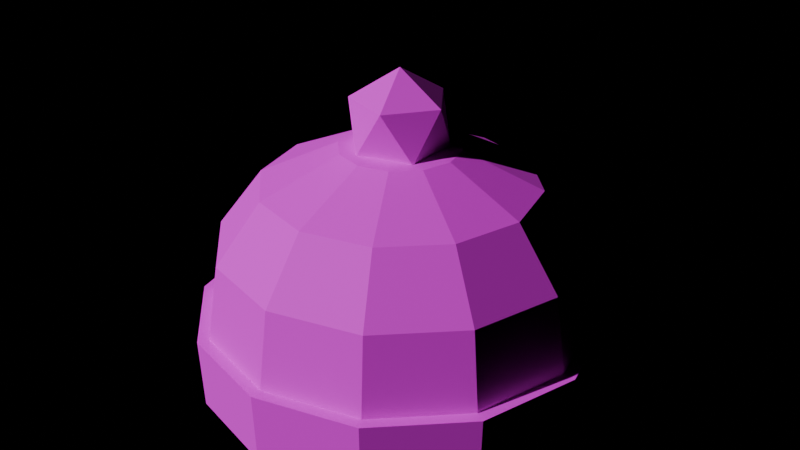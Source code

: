 # Source: COS_Beanie.blend  (saved by Blender 4.3.34; exported with 4.5.12 LTS)
import bpy
from mathutils import Matrix  # noqa: F401  (used for matrix-valued properties, if any)

bpy.ops.wm.read_factory_settings(use_empty=True)
scene = bpy.context.scene
scene.name = 'Scene'

# ---- images (referenced by path relative to the original .blend; pixels are not part of the script)
import os
ASSET_DIR = os.environ.get("B2B_ASSET_DIR", "")  # directory of the original .blend (textures are referenced by path, not embedded)
HERE = os.path.dirname(os.path.abspath(__file__))  # packed textures are extracted next to this script under _unpacked/

def load_image(name, relpath, width, height, colorspace="sRGB"):
    """Load a texture the original file referenced (path relative to the .blend, or extracted next to this script)."""
    p = next((c for c in (os.path.join(HERE, relpath), os.path.join(ASSET_DIR, relpath)) if relpath and os.path.exists(c)), "")
    if p:
        img = bpy.data.images.load(p, check_existing=True)
        img.name = name
    else:  # same state as the original file: an image datablock whose file is absent (Cycles renders it pink)
        img = bpy.data.images.new(name, width, height)
        img.source = "FILE"
        img.filepath = "//" + (relpath or name)
    img.colorspace_settings.name = colorspace
    return img
img_palette_png = load_image('palette.png', 'palette.png', 1024, 1024, 'sRGB')

# ---- materials (node trees are filled in below, after node groups)
mat_md_palette = bpy.data.materials.new('MD_Palette')

# ---- material node trees
mat_md_palette.use_nodes = True; mat_md_palette.node_tree.nodes.clear()
_N = mat_md_palette.node_tree.nodes; _L = mat_md_palette.node_tree.links
n0 = _N.new('ShaderNodeBsdfPrincipled'); n0.name = 'Principled BSDF'; n0.location = (10, 300)
n0.inputs[2].default_value = 0.8
n1 = _N.new('ShaderNodeOutputMaterial'); n1.name = 'Material Output'; n1.location = (300, 300)
n2 = _N.new('ShaderNodeTexImage'); n2.name = 'Image Texture'; n2.location = (-400, 0)
n2.image = img_palette_png
n2.interpolation = 'Closest'
_L.new(n0.outputs[0], n1.inputs[0])
_L.new(n2.outputs[0], n0.inputs[0])
n1.is_active_output = True

# ---- lights
light_previewsun = bpy.data.lights.new('PreviewSun', 'SUN')
light_previewsun.energy = 3.0

# ---- meshes
me_cos_beanie = bpy.data.meshes.new('COS_Beanie')
me_cos_beanie.from_pydata([(0.63, 0.0, 0.0), (0.5456, 0.315, 0.0), (0.315, 0.5456, 0.0), (3.858e-17, 0.63, 0.0), (-0.315, 0.5456, 0.0), (-0.5456, 0.315, 0.0), (-0.63, 7.715e-17, 0.0), (-0.5456, -0.315, 0.0), (-0.315, -0.5456, 0.0), (-1.157e-16, -0.63, 0.0), (0.315, -0.5456, 0.0), (0.5456, -0.315, 0.0), (0.65, 0.0, 0.25), (0.5629, 0.325, 0.25), (0.325, 0.5629, 0.25), (3.98e-17, 0.65, 0.25), (-0.325, 0.5629, 0.25), (-0.5629, 0.325, 0.25), (-0.65, 7.96e-17, 0.25), (-0.5629, -0.325, 0.25), (-0.325, -0.5629, 0.25), (-1.194e-16, -0.65, 0.25), (0.325, -0.5629, 0.25), (0.5629, -0.325, 0.25), (0.61, 0.0, 0.5), (0.5283, 0.305, 0.5), (0.305, 0.5283, 0.5), (3.735e-17, 0.61, 0.5), (-0.305, 0.5283, 0.5), (-0.5283, 0.305, 0.5), (-0.61, 7.47e-17, 0.5), (-0.5283, -0.305, 0.5), (-0.305, -0.5283, 0.5), (-1.121e-16, -0.61, 0.5), (0.305, -0.5283, 0.5), (0.5283, -0.305, 0.5), (0.46, 0.0, 0.7), (0.3984, 0.23, 0.7), (0.23, 0.3984, 0.7), (2.817e-17, 0.46, 0.7), (-0.23, 0.3984, 0.7), (-0.3984, 0.23, 0.7), (-0.46, 5.633e-17, 0.7), (-0.3984, -0.23, 0.7), (-0.23, -0.3984, 0.7), (-8.45e-17, -0.46, 0.7), (0.23, -0.3984, 0.7), (0.3984, -0.23, 0.7), (0.2, 0.0, 0.82), (0.1732, 0.1, 0.82), (0.1, 0.1732, 0.82), (1.225e-17, 0.2, 0.82), (-0.1, 0.1732, 0.82), (-0.1732, 0.1, 0.82), (-0.2, 2.449e-17, 0.82), (-0.1732, -0.1, 0.82), (-0.1, -0.1732, 0.82), (-3.674e-17, -0.2, 0.82), (0.1, -0.1732, 0.82), (0.1732, -0.1, 0.82), (0.0, 0.0, 0.84), (0.68, 0.0, 0.0), (0.5889, 0.34, 0.0), (0.34, 0.5889, 0.0), (4.164e-17, 0.68, 0.0), (-0.34, 0.5889, 0.0), (-0.5889, 0.34, 0.0), (-0.68, 8.328e-17, 0.0), (-0.5889, -0.34, 0.0), (-0.34, -0.5889, 0.0), (-1.249e-16, -0.68, 0.0), (0.34, -0.5889, 0.0), (0.5889, -0.34, 0.0), (0.69, 0.0, 0.24), (0.5976, 0.345, 0.24), (0.345, 0.5976, 0.24), (4.225e-17, 0.69, 0.24), (-0.345, 0.5976, 0.24), (-0.5976, 0.345, 0.24), (-0.69, 8.45e-17, 0.24), (-0.5976, -0.345, 0.24), (-0.345, -0.5976, 0.24), (-1.268e-16, -0.69, 0.24), (0.345, -0.5976, 0.24), (0.5976, -0.345, 0.24), (0.0, 0.0, 0.24), (0.0, 0.0, 0.72), (0.1302, -0.09463, 0.8195), (-0.04975, -0.1531, 0.8195), (-0.161, 0.0, 0.8195), (-0.04975, 0.1531, 0.8195), (0.1302, 0.09463, 0.8195), (0.04975, -0.1531, 0.9805), (-0.1302, -0.09463, 0.9805), (-0.1302, 0.09463, 0.9805), (0.04975, 0.1531, 0.9805), (0.161, 0.0, 0.9805), (0.0, 0.0, 1.08)], [], [(0, 1, 13, 12), (1, 2, 14, 13), (2, 3, 15, 14), (3, 4, 16, 15), (4, 5, 17, 16), (5, 6, 18, 17), (6, 7, 19, 18), (7, 8, 20, 19), (8, 9, 21, 20), (9, 10, 22, 21), (10, 11, 23, 22), (11, 0, 12, 23), (12, 13, 25, 24), (13, 14, 26, 25), (14, 15, 27, 26), (15, 16, 28, 27), (16, 17, 29, 28), (17, 18, 30, 29), (18, 19, 31, 30), (19, 20, 32, 31), (20, 21, 33, 32), (21, 22, 34, 33), (22, 23, 35, 34), (23, 12, 24, 35), (24, 25, 37, 36), (25, 26, 38, 37), (26, 27, 39, 38), (27, 28, 40, 39), (28, 29, 41, 40), (29, 30, 42, 41), (30, 31, 43, 42), (31, 32, 44, 43), (32, 33, 45, 44), (33, 34, 46, 45), (34, 35, 47, 46), (35, 24, 36, 47), (36, 37, 49, 48), (37, 38, 50, 49), (38, 39, 51, 50), (39, 40, 52, 51), (40, 41, 53, 52), (41, 42, 54, 53), (42, 43, 55, 54), (43, 44, 56, 55), (44, 45, 57, 56), (45, 46, 58, 57), (46, 47, 59, 58), (47, 36, 48, 59), (48, 49, 60), (49, 50, 60), (50, 51, 60), (51, 52, 60), (52, 53, 60), (53, 54, 60), (54, 55, 60), (55, 56, 60), (56, 57, 60), (57, 58, 60), (58, 59, 60), (59, 48, 60), (11, 10, 9, 8, 7, 6, 5, 4, 3, 2, 1, 0), (61, 62, 74, 73), (62, 63, 75, 74), (63, 64, 76, 75), (64, 65, 77, 76), (65, 66, 78, 77), (66, 67, 79, 78), (67, 68, 80, 79), (68, 69, 81, 80), (69, 70, 82, 81), (70, 71, 83, 82), (71, 72, 84, 83), (72, 61, 73, 84), (73, 74, 85), (74, 75, 85), (75, 76, 85), (76, 77, 85), (77, 78, 85), (78, 79, 85), (79, 80, 85), (80, 81, 85), (81, 82, 85), (82, 83, 85), (83, 84, 85), (84, 73, 85), (72, 71, 70, 69, 68, 67, 66, 65, 64, 63, 62, 61), (86, 87, 88), (87, 86, 91), (86, 88, 89), (86, 89, 90), (86, 90, 91), (87, 91, 96), (88, 87, 92), (89, 88, 93), (90, 89, 94), (91, 90, 95), (87, 96, 92), (88, 92, 93), (89, 93, 94), (90, 94, 95), (91, 95, 96), (92, 96, 97), (93, 92, 97), (94, 93, 97), (95, 94, 97), (96, 95, 97)])
_uv = me_cos_beanie.uv_layers.new(name='Float2')
_uv.uv.foreach_set('vector', [0.0625, 0.6875, 0.0625, 0.6875, 0.0625, 0.6875, 0.0625, 0.6875, 0.0625, 0.6875, 0.0625, 0.6875, 0.0625, 0.6875, 0.0625, 0.6875, 0.0625, 0.6875, 0.0625, 0.6875, 0.0625, 0.6875, 0.0625, 0.6875, 0.0625, 0.6875, 0.0625, 0.6875, 0.0625, 0.6875, 0.0625, 0.6875, 0.0625, 0.6875, 0.0625, 0.6875, 0.0625, 0.6875, 0.0625, 0.6875, 0.0625, 0.6875, 0.0625, 0.6875, 0.0625, 0.6875, 0.0625, 0.6875, 0.0625, 0.6875, 0.0625, 0.6875, 0.0625, 0.6875, 0.0625, 0.6875, 0.0625, 0.6875, 0.0625, 0.6875, 0.0625, 0.6875, 0.0625, 0.6875, 0.0625, 0.6875, 0.0625, 0.6875, 0.0625, 0.6875, 0.0625, 0.6875, 0.0625, 0.6875, 0.0625, 0.6875, 0.0625, 0.6875, 0.0625, 0.6875, 0.0625, 0.6875, 0.0625, 0.6875, 0.0625, 0.6875, 0.0625, 0.6875, 0.0625, 0.6875, 0.0625, 0.6875, 0.0625, 0.6875, 0.0625, 0.6875, 0.0625, 0.6875, 0.0625, 0.6875, 0.0625, 0.6875, 0.0625, 0.6875, 0.0625, 0.6875, 0.0625, 0.6875, 0.0625, 0.6875, 0.0625, 0.6875, 0.0625, 0.6875, 0.0625, 0.6875, 0.0625, 0.6875, 0.0625, 0.6875, 0.0625, 0.6875, 0.0625, 0.6875, 0.0625, 0.6875, 0.0625, 0.6875, 0.0625, 0.6875, 0.0625, 0.6875, 0.0625, 0.6875, 0.0625, 0.6875, 0.0625, 0.6875, 0.0625, 0.6875, 0.0625, 0.6875, 0.0625, 0.6875, 0.0625, 0.6875, 0.0625, 0.6875, 0.0625, 0.6875, 0.0625, 0.6875, 0.0625, 0.6875, 0.0625, 0.6875, 0.0625, 0.6875, 0.0625, 0.6875, 0.0625, 0.6875, 0.0625, 0.6875, 0.0625, 0.6875, 0.0625, 0.6875, 0.0625, 0.6875, 0.0625, 0.6875, 0.0625, 0.6875, 0.0625, 0.6875, 0.0625, 0.6875, 0.0625, 0.6875, 0.0625, 0.6875, 0.0625, 0.6875, 0.0625, 0.6875, 0.0625, 0.6875, 0.0625, 0.6875, 0.0625, 0.6875, 0.0625, 0.6875, 0.0625, 0.6875, 0.0625, 0.6875, 0.0625, 0.6875, 0.0625, 0.6875, 0.0625, 0.6875, 0.0625, 0.6875, 0.0625, 0.6875, 0.0625, 0.6875, 0.0625, 0.6875, 0.0625, 0.6875, 0.0625, 0.6875, 0.0625, 0.6875, 0.0625, 0.6875, 0.0625, 0.6875, 0.0625, 0.6875, 0.0625, 0.6875, 0.0625, 0.6875, 0.0625, 0.6875, 0.0625, 0.6875, 0.0625, 0.6875, 0.0625, 0.6875, 0.0625, 0.6875, 0.0625, 0.6875, 0.0625, 0.6875, 0.0625, 0.6875, 0.0625, 0.6875, 0.0625, 0.6875, 0.0625, 0.6875, 0.0625, 0.6875, 0.0625, 0.6875, 0.0625, 0.6875, 0.0625, 0.6875, 0.0625, 0.6875, 0.0625, 0.6875, 0.0625, 0.6875, 0.0625, 0.6875, 0.0625, 0.6875, 0.0625, 0.6875, 0.0625, 0.6875, 0.0625, 0.6875, 0.0625, 0.6875, 0.0625, 0.6875, 0.0625, 0.6875, 0.0625, 0.6875, 0.0625, 0.6875, 0.0625, 0.6875, 0.0625, 0.6875, 0.0625, 0.6875, 0.0625, 0.6875, 0.0625, 0.6875, 0.0625, 0.6875, 0.0625, 0.6875, 0.0625, 0.6875, 0.0625, 0.6875, 0.0625, 0.6875, 0.0625, 0.6875, 0.0625, 0.6875, 0.0625, 0.6875, 0.0625, 0.6875, 0.0625, 0.6875, 0.0625, 0.6875, 0.0625, 0.6875, 0.0625, 0.6875, 0.0625, 0.6875, 0.0625, 0.6875, 0.0625, 0.6875, 0.0625, 0.6875, 0.0625, 0.6875, 0.0625, 0.6875, 0.0625, 0.6875, 0.0625, 0.6875, 0.0625, 0.6875, 0.0625, 0.6875, 0.0625, 0.6875, 0.0625, 0.6875, 0.0625, 0.6875, 0.0625, 0.6875, 0.0625, 0.6875, 0.0625, 0.6875, 0.0625, 0.6875, 0.0625, 0.6875, 0.0625, 0.6875, 0.0625, 0.6875, 0.0625, 0.6875, 0.0625, 0.6875, 0.0625, 0.6875, 0.0625, 0.6875, 0.0625, 0.6875, 0.0625, 0.6875, 0.0625, 0.6875, 0.0625, 0.6875, 0.0625, 0.6875, 0.0625, 0.6875, 0.0625, 0.6875, 0.0625, 0.6875, 0.0625, 0.6875, 0.0625, 0.6875, 0.0625, 0.6875, 0.0625, 0.6875, 0.0625, 0.6875, 0.0625, 0.6875, 0.0625, 0.6875, 0.0625, 0.6875, 0.0625, 0.6875, 0.0625, 0.6875, 0.0625, 0.6875, 0.0625, 0.6875, 0.0625, 0.6875, 0.0625, 0.6875, 0.0625, 0.6875, 0.0625, 0.6875, 0.0625, 0.6875, 0.0625, 0.6875, 0.0625, 0.6875, 0.0625, 0.6875, 0.0625, 0.6875, 0.0625, 0.6875, 0.0625, 0.6875, 0.0625, 0.6875, 0.0625, 0.6875, 0.0625, 0.6875, 0.0625, 0.6875, 0.0625, 0.6875, 0.0625, 0.6875, 0.0625, 0.6875, 0.0625, 0.6875, 0.0625, 0.6875, 0.0625, 0.6875, 0.0625, 0.6875, 0.0625, 0.6875, 0.0625, 0.6875, 0.0625, 0.6875, 0.0625, 0.6875, 0.0625, 0.6875, 0.0625, 0.6875, 0.0625, 0.6875, 0.0625, 0.6875, 0.0625, 0.6875, 0.0625, 0.6875, 0.0625, 0.6875, 0.0625, 0.6875, 0.0625, 0.6875, 0.0625, 0.6875, 0.5625, 0.6875, 0.5625, 0.6875, 0.5625, 0.6875, 0.5625, 0.6875, 0.5625, 0.6875, 0.5625, 0.6875, 0.5625, 0.6875, 0.5625, 0.6875, 0.5625, 0.6875, 0.5625, 0.6875, 0.5625, 0.6875, 0.5625, 0.6875, 0.5625, 0.6875, 0.5625, 0.6875, 0.5625, 0.6875, 0.5625, 0.6875, 0.5625, 0.6875, 0.5625, 0.6875, 0.5625, 0.6875, 0.5625, 0.6875, 0.5625, 0.6875, 0.5625, 0.6875, 0.5625, 0.6875, 0.5625, 0.6875, 0.5625, 0.6875, 0.5625, 0.6875, 0.5625, 0.6875, 0.5625, 0.6875, 0.5625, 0.6875, 0.5625, 0.6875, 0.5625, 0.6875, 0.5625, 0.6875, 0.5625, 0.6875, 0.5625, 0.6875, 0.5625, 0.6875, 0.5625, 0.6875, 0.5625, 0.6875, 0.5625, 0.6875, 0.5625, 0.6875, 0.5625, 0.6875, 0.5625, 0.6875, 0.5625, 0.6875, 0.5625, 0.6875, 0.5625, 0.6875, 0.5625, 0.6875, 0.5625, 0.6875, 0.5625, 0.6875, 0.5625, 0.6875, 0.5625, 0.6875, 0.5625, 0.6875, 0.5625, 0.6875, 0.5625, 0.6875, 0.5625, 0.6875, 0.5625, 0.6875, 0.5625, 0.6875, 0.5625, 0.6875, 0.5625, 0.6875, 0.5625, 0.6875, 0.5625, 0.6875, 0.5625, 0.6875, 0.5625, 0.6875, 0.5625, 0.6875, 0.5625, 0.6875, 0.5625, 0.6875, 0.5625, 0.6875, 0.5625, 0.6875, 0.5625, 0.6875, 0.5625, 0.6875, 0.5625, 0.6875, 0.5625, 0.6875, 0.5625, 0.6875, 0.5625, 0.6875, 0.5625, 0.6875, 0.5625, 0.6875, 0.5625, 0.6875, 0.5625, 0.6875, 0.5625, 0.6875, 0.5625, 0.6875, 0.5625, 0.6875, 0.5625, 0.6875, 0.5625, 0.6875, 0.5625, 0.6875, 0.5625, 0.6875, 0.5625, 0.6875, 0.5625, 0.6875, 0.5625, 0.6875, 0.5625, 0.6875, 0.5625, 0.6875, 0.5625, 0.6875, 0.5625, 0.6875, 0.5625, 0.6875, 0.5625, 0.6875, 0.5625, 0.6875, 0.5625, 0.6875, 0.5625, 0.6875, 0.5625, 0.6875, 0.0625, 0.9375, 0.0625, 0.9375, 0.0625, 0.9375, 0.0625, 0.9375, 0.0625, 0.9375, 0.0625, 0.9375, 0.0625, 0.9375, 0.0625, 0.9375, 0.0625, 0.9375, 0.0625, 0.9375, 0.0625, 0.9375, 0.0625, 0.9375, 0.0625, 0.9375, 0.0625, 0.9375, 0.0625, 0.9375, 0.0625, 0.9375, 0.0625, 0.9375, 0.0625, 0.9375, 0.0625, 0.9375, 0.0625, 0.9375, 0.0625, 0.9375, 0.0625, 0.9375, 0.0625, 0.9375, 0.0625, 0.9375, 0.0625, 0.9375, 0.0625, 0.9375, 0.0625, 0.9375, 0.0625, 0.9375, 0.0625, 0.9375, 0.0625, 0.9375, 0.0625, 0.9375, 0.0625, 0.9375, 0.0625, 0.9375, 0.0625, 0.9375, 0.0625, 0.9375, 0.0625, 0.9375, 0.0625, 0.9375, 0.0625, 0.9375, 0.0625, 0.9375, 0.0625, 0.9375, 0.0625, 0.9375, 0.0625, 0.9375, 0.0625, 0.9375, 0.0625, 0.9375, 0.0625, 0.9375, 0.0625, 0.9375, 0.0625, 0.9375, 0.0625, 0.9375, 0.0625, 0.9375, 0.0625, 0.9375, 0.0625, 0.9375, 0.0625, 0.9375, 0.0625, 0.9375, 0.0625, 0.9375, 0.0625, 0.9375, 0.0625, 0.9375, 0.0625, 0.9375, 0.0625, 0.9375, 0.0625, 0.9375, 0.0625, 0.9375])
me_cos_beanie.materials.append(mat_md_palette)
me_cos_beanie.update()

# ---- objects
ob_previewsun = bpy.data.objects.new('PreviewSun', light_previewsun)
ob_cos_beanie = bpy.data.objects.new('COS_Beanie', me_cos_beanie)

# ---- transforms, parenting, visibility, modifiers, constraints
ob_previewsun.location = (0.0, 0.0, 0.0)
ob_previewsun.rotation_euler = (0.9, 0.2, -0.6)
ob_cos_beanie.location = (0.0, 0.0, 0.0)

# ---- collection membership
scene.collection.objects.link(ob_previewsun)
scene.collection.objects.link(ob_cos_beanie)

# ---- scene / render settings (as saved in the file)
scene.frame_start = 1; scene.frame_end = 250; scene.frame_set(1)
scene.render.engine = 'BLENDER_EEVEE_NEXT'
scene.unit_settings.scale_length = 0.01
bpy.context.view_layer.update()

# ---- added for rendering (the .blend has no active camera): camera
cam_auto = bpy.data.cameras.new('AutoCamera')
cam_auto.lens = 50.0
cam_auto.sensor_width = 36.0
cam_auto.clip_end = 1000.0
ob_auto_camera = bpy.data.objects.new('AutoCamera', cam_auto)
scene.collection.objects.link(ob_auto_camera)
ob_auto_camera.location = (2.06373, -2.47647, 2.19098)
ob_auto_camera.rotation_euler = (1.09748, -7.21219e-08, 0.694738)
scene.camera = ob_auto_camera
bpy.context.view_layer.update()
